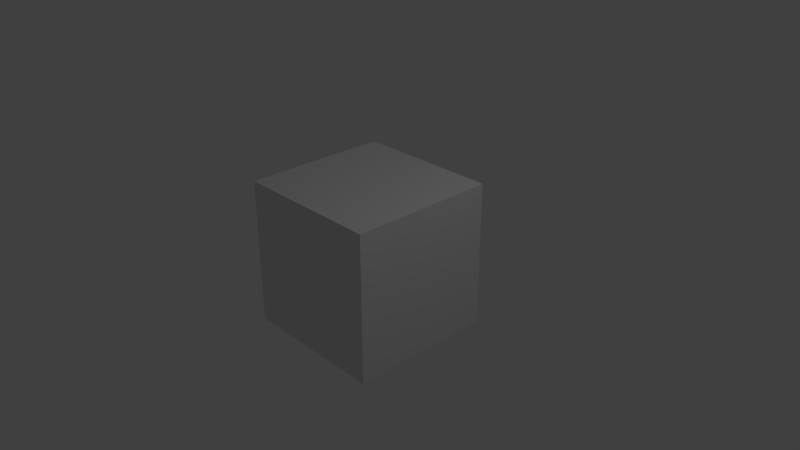 # Source: 13_MultiTexture_Cude_FBX.blend  (saved by Blender 2.79.0; exported with 4.5.12 LTS)
import bpy
from mathutils import Matrix  # noqa: F401  (used for matrix-valued properties, if any)

bpy.ops.wm.read_factory_settings(use_empty=True)
scene = bpy.context.scene
scene.name = 'Scene'

# ---- collections
col_collection_1 = bpy.data.collections.new('Collection 1'); scene.collection.children.link(col_collection_1)

# ---- materials (node trees are filled in below, after node groups)
mat_wool = bpy.data.materials.new('Wool')
mat_wool.alpha_threshold = 0.0
mat_wool.use_transparent_shadow = False
mat_wool.roughness = 0.5
mat_wool.line_color = (0.0, 0.0, 0.0, 1.0)
mat_denim = bpy.data.materials.new('Denim')
mat_denim.alpha_threshold = 0.0
mat_denim.use_transparent_shadow = False
mat_denim.roughness = 0.5

# ---- material node trees

# ---- world
world_world = bpy.data.worlds.new('World'); scene.world = world_world
world_world.color = (0.05088, 0.05088, 0.05088)
world_world.use_sun_shadow = False
world_world.sun_shadow_jitter_overblur = 0.0
world_world.cycles.sampling_method = 'MANUAL'

# ---- cameras
cam_camera = bpy.data.cameras.new('Camera')
cam_camera.clip_end = 100.0
cam_camera.lens = 35.0
cam_camera.sensor_width = 32.0
cam_camera.sensor_height = 18.0
cam_camera.ortho_scale = 7.314
cam_camera.dof.focus_distance = 0.0
cam_camera.dof.aperture_fstop = 128.0

# ---- lights
light_lamp = bpy.data.lights.new('Lamp', 'POINT')
light_lamp.transmission_factor = 0.0
light_lamp.cutoff_distance = 30.0
light_lamp.energy = 100.0
light_lamp.shadow_buffer_clip_start = 1.001
light_lamp.shadow_soft_size = 0.1
light_lamp.shadow_maximum_resolution = 0.006
light_lamp.use_absolute_resolution = True

# ---- meshes
me_cube = bpy.data.meshes.new('Cube')
me_cube.from_pydata([(1.0, -1.0, -1.0), (1.0, -1.0, 1.0), (-1.0, -1.0, 1.0), (-1.0, -1.0, -1.0), (1.0, 1.0, -1.0), (1.0, 1.0, 1.0), (-1.0, 1.0, 1.0), (-1.0, 1.0, -1.0)], [], [(0, 1, 2, 3), (4, 7, 6, 5), (0, 4, 5, 1), (1, 5, 6, 2), (2, 6, 7, 3), (4, 0, 3, 7)])
me_cube.polygons.foreach_set('material_index', [0, 1, 0, 0, 0, 0])
_uv = me_cube.uv_layers.new(name='UVMap')
_uv.uv.foreach_set('vector', [0.3521, 0.5493, 0.4507, 0.5493, 0.4507, 0.6479, 0.3521, 0.6479, 0.4507, 0.4507, 0.4507, 0.5493, 0.3521, 0.5493, 0.3521, 0.4507, 0.5493, 0.4507, 0.4507, 0.4507, 0.4507, 0.3521, 0.5493, 0.3521, 0.3521, 0.4507, 0.3521, 0.3521, 0.4507, 0.3521, 0.4507, 0.4507, 0.6479, 0.4507, 0.5493, 0.4507, 0.5493, 0.3521, 0.6479, 0.3521, 0.4507, 0.4507, 0.5493, 0.4507, 0.5493, 0.5493, 0.4507, 0.5493])
me_cube.materials.append(mat_wool)
me_cube.materials.append(mat_denim)
me_cube.use_remesh_preserve_volume = False
me_cube.use_remesh_preserve_attributes = False
me_cube.use_mirror_vertex_groups = False
me_cube.update()

# ---- objects
ob_cubefbx = bpy.data.objects.new('CubeFBX', me_cube)
ob_lamp = bpy.data.objects.new('Lamp', light_lamp)
ob_camera = bpy.data.objects.new('Camera', cam_camera)

# ---- transforms, parenting, visibility, modifiers, constraints
ob_cubefbx.location = (0.0, 0.0, 0.0)
ob_cubefbx.rotation_euler = (1.571, -0.0, 0.0)
ob_cubefbx.lock_rotations_4d = False
ob_cubefbx.empty_display_type = 'ARROWS'
ob_cubefbx.lineart.crease_threshold = 0.0
ob_lamp.location = (4.076, 1.005, 5.904)
ob_lamp.rotation_euler = (0.6503, 0.05522, 1.866)
ob_lamp.lock_rotations_4d = False
ob_lamp.empty_display_type = 'ARROWS'
ob_lamp.color = (0.0, 0.0, 0.0, 0.0)
ob_lamp.lineart.crease_threshold = 0.0
ob_camera.location = (7.481, -6.508, 5.344)
ob_camera.rotation_euler = (1.109, 0.0, 0.8149)
ob_camera.lock_rotations_4d = False
ob_camera.empty_display_type = 'ARROWS'
ob_camera.color = (0.0, 0.0, 0.0, 0.0)
ob_camera.display_type = 'WIRE'
ob_camera.lineart.crease_threshold = 0.0

# ---- collection membership
col_collection_1.objects.link(ob_cubefbx)
col_collection_1.objects.link(ob_lamp)
col_collection_1.objects.link(ob_camera)

# ---- scene / render settings (as saved in the file)
scene.camera = ob_camera
scene.frame_start = 1; scene.frame_end = 250; scene.frame_set(1)
scene.render.engine = 'BLENDER_EEVEE_NEXT'
scene.render.resolution_percentage = 50
scene.render.dither_intensity = 0.0
scene.cycles.use_denoising = False
scene.cycles.samples = 128
scene.cycles.sampling_pattern = 'TABULATED_SOBOL'
scene.cycles.use_adaptive_sampling = False
scene.cycles.use_light_tree = False
scene.cycles.blur_glossy = 0.0
scene.cycles.sample_clamp_indirect = 0.0
scene.view_settings.view_transform = 'Standard'
bpy.context.view_layer.update()
